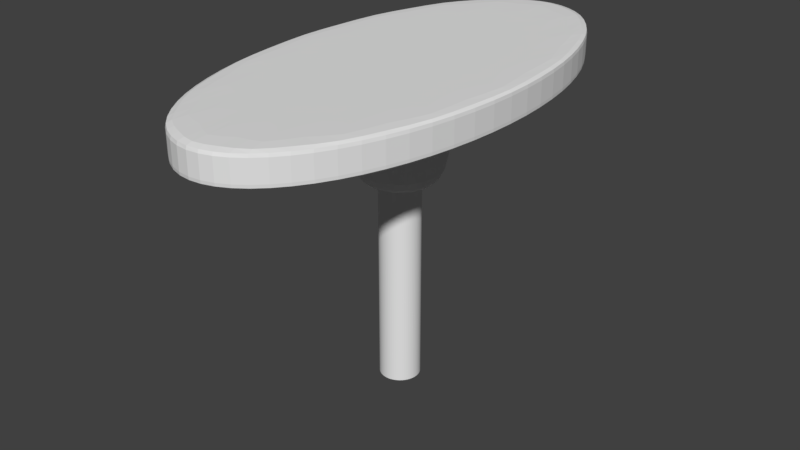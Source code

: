 # Source: titration_turner.blend  (saved by Blender 2.80.75; exported with 4.5.12 LTS)
import bpy
from mathutils import Matrix  # noqa: F401  (used for matrix-valued properties, if any)

bpy.ops.wm.read_factory_settings(use_empty=True)
scene = bpy.context.scene
scene.name = 'Scene'

# ---- collections
col_collection_1 = bpy.data.collections.new('Collection 1'); scene.collection.children.link(col_collection_1)

# ---- world
world_world = bpy.data.worlds.new('World'); scene.world = world_world
world_world.color = (0.05088, 0.05088, 0.05088)
world_world.use_sun_shadow = False
world_world.sun_shadow_jitter_overblur = 0.0
world_world.cycles.sampling_method = 'MANUAL'

# ---- meshes
me_cylinder = bpy.data.meshes.new('Cylinder')
me_cylinder.from_pydata([(0.0, 0.8736, -0.6926), (0.0, 0.8736, 0.6926), (0.3827, 0.8071, -0.6926), (0.3827, 0.8071, 0.6926), (0.7071, 0.6177, -0.6926), (0.7071, 0.6177, 0.6926), (0.9239, 0.3343, -0.6926), (0.9239, 0.3343, 0.6926), (1.0, -3.794e-08, -0.6926), (1.0, -3.794e-08, 0.6926), (0.9239, -0.3343, -0.6926), (0.9239, -0.3343, 0.6926), (0.7071, -0.6177, -0.6926), (0.7071, -0.6177, 0.6926), (0.3827, -0.8071, -0.6926), (0.3827, -0.8071, 0.6926), (1.51e-07, -0.8736, -0.6926), (1.51e-07, -0.8736, 0.6926), (-0.3827, -0.8071, -0.6926), (-0.3827, -0.8071, 0.6926), (-0.7071, -0.6177, -0.6926), (-0.7071, -0.6177, 0.6926), (-0.9239, -0.3343, -0.6926), (-0.9239, -0.3343, 0.6926), (-1.0, 1.066e-08, -0.6926), (-1.0, 1.066e-08, 0.6926), (-0.9239, 0.3343, -0.6926), (-0.9239, 0.3343, 0.6926), (-0.7071, 0.6177, -0.6926), (-0.7071, 0.6177, 0.6926), (-0.3827, 0.8071, -0.6926), (-0.3827, 0.8071, 0.6926), (0.0, 0.8736, -0.6926), (0.3827, 0.8071, -0.6926), (0.7071, 0.6177, -0.6926), (0.9239, 0.3343, -0.6926), (1.0, -3.794e-08, -0.6926), (0.9239, -0.3343, -0.6926), (0.7071, -0.6177, -0.6926), (0.3827, -0.8071, -0.6926), (1.51e-07, -0.8736, -0.6926), (-0.3827, -0.8071, -0.6926), (-0.7071, -0.6177, -0.6926), (-0.9239, -0.3343, -0.6926), (-1.0, 1.066e-08, -0.6926), (-0.9239, 0.3343, -0.6926), (-0.7071, 0.6177, -0.6926), (-0.3827, 0.8071, -0.6926), (2.311e-08, 0.3317, -0.6926), (0.1453, 0.3065, -0.6926), (0.2685, 0.2346, -0.6926), (0.3508, 0.1269, -0.6926), (0.3797, -9.537e-09, -0.6926), (0.3508, -0.1269, -0.6926), (0.2685, -0.2346, -0.6926), (0.1453, -0.3065, -0.6926), (8.044e-08, -0.3317, -0.6926), (-0.1453, -0.3065, -0.6926), (-0.2685, -0.2346, -0.6926), (-0.3508, -0.1269, -0.6926), (-0.3797, 8.918e-09, -0.6926), (-0.3508, 0.1269, -0.6926), (-0.2685, 0.2346, -0.6926), (-0.1453, 0.3065, -0.6926), (4.835e-08, 0.07319, -4.286), (0.06548, 0.06762, -4.286), (0.121, 0.05175, -4.286), (0.1581, 0.02801, -4.286), (0.1711, -4.07e-10, -4.286), (0.1581, -0.02801, -4.286), (0.121, -0.05175, -4.286), (0.06548, -0.06762, -4.286), (7.419e-08, -0.07319, -4.286), (-0.06548, -0.06762, -4.286), (-0.121, -0.05175, -4.286), (-0.1581, -0.02801, -4.286), (-0.1711, 3.665e-09, -4.286), (-0.1581, 0.02801, -4.286), (-0.121, 0.05175, -4.286), (-0.06548, 0.06762, -4.286), (-0.2685, -0.1332, -0.7545), (-0.1453, -0.1741, -0.7545), (0.3508, 0.07211, -0.7545), (0.2685, 0.1332, -0.7545), (-0.3508, -0.07211, -0.7545), (0.3797, -6.479e-10, -0.7545), (-0.3797, 9.836e-09, -0.7545), (0.3508, -0.07211, -0.7545), (-0.3508, 0.07211, -0.7545), (0.2685, -0.1332, -0.7545), (-0.2685, 0.1332, -0.7545), (0.1453, -0.1741, -0.7545), (-0.1453, 0.1741, -0.7545), (8.066e-08, -0.1884, -0.7545), (0.1453, 0.1741, -0.7545), (2.333e-08, 0.1884, -0.7545), (-0.2685, -0.1148, -4.286), (0.3508, 0.06215, -4.286), (-0.3508, -0.06215, -4.286), (0.3797, -4.788e-09, -4.286), (-0.3797, 4.248e-09, -4.286), (0.3508, -0.06215, -4.286), (-0.3508, 0.06215, -4.286), (0.2685, -0.1148, -4.286), (-0.2685, 0.1148, -4.286), (0.1453, -0.15, -4.286), (-0.1453, 0.15, -4.286), (9.31e-08, -0.1624, -4.286), (0.1453, 0.15, -4.286), (-0.1453, -0.15, -4.286), (0.2685, 0.1148, -4.286), (3.577e-08, 0.1624, -4.286), (0.0, 0.8736, 0.6926), (0.3827, 0.8071, 0.6926), (0.7071, 0.6177, 0.6926), (0.9239, 0.3343, 0.6926), (1.0, -3.794e-08, 0.6926), (0.9239, -0.3343, 0.6926), (0.7071, -0.6177, 0.6926), (0.3827, -0.8071, 0.6926), (1.51e-07, -0.8736, 0.6926), (-0.3827, -0.8071, 0.6926), (-0.7071, -0.6177, 0.6926), (-0.9239, -0.3343, 0.6926), (-1.0, 1.066e-08, 0.6926), (-0.9239, 0.3343, 0.6926), (-0.7071, 0.6177, 0.6926), (-0.3827, 0.8071, 0.6926), (3.272e-07, 0.07319, -13.38), (0.06548, 0.06762, -13.38), (0.121, 0.05175, -13.38), (0.1581, 0.02801, -13.38), (0.1711, -4.07e-10, -13.38), (0.1581, -0.02801, -13.38), (0.121, -0.05175, -13.38), (0.06548, -0.06762, -13.38), (3.53e-07, -0.07319, -13.38), (-0.06548, -0.06762, -13.38), (-0.121, -0.05175, -13.38), (-0.1581, -0.02801, -13.38), (-0.1711, 3.665e-09, -13.38), (-0.1581, 0.02801, -13.38), (-0.121, 0.05175, -13.38), (-0.06548, 0.06762, -13.38), (-0.06548, 0.06762, -4.286), (-0.121, 0.05175, -4.286), (7.419e-08, -0.07319, -4.286), (0.06548, -0.06762, -4.286), (0.06548, 0.06762, -4.286), (4.835e-08, 0.07319, -4.286), (-0.06548, -0.06762, -4.286), (0.121, 0.05175, -4.286), (-0.121, -0.05175, -4.286), (0.1581, 0.02801, -4.286), (-0.1581, -0.02801, -4.286), (0.1711, -4.07e-10, -4.286), (-0.1711, 3.665e-09, -4.286), (0.1581, -0.02801, -4.286), (-0.1581, 0.02801, -4.286), (0.121, -0.05175, -4.286), (-0.06548, 0.06762, -13.38), (3.53e-07, -0.07319, -13.38), (0.06548, 0.06762, -13.38), (-0.06548, -0.06762, -13.38), (0.121, 0.05175, -13.38), (-0.121, -0.05175, -13.38), (0.1581, 0.02801, -13.38), (-0.1581, -0.02801, -13.38), (0.1711, -4.07e-10, -13.38), (-0.1711, 3.665e-09, -13.38), (0.1581, -0.02801, -13.38), (-0.1581, 0.02801, -13.38), (0.121, -0.05175, -13.38), (-0.121, 0.05175, -13.38), (0.06548, -0.06762, -13.38), (3.272e-07, 0.07319, -13.38)], [], [(112, 1, 3, 113), (113, 3, 5, 114), (114, 5, 7, 115), (115, 7, 9, 116), (116, 9, 11, 117), (117, 11, 13, 118), (118, 13, 15, 119), (119, 15, 17, 120), (120, 17, 19, 121), (121, 19, 21, 122), (122, 21, 23, 123), (123, 23, 25, 124), (124, 25, 27, 125), (125, 27, 29, 126), (3, 1, 31, 29, 27, 25, 23, 21, 19, 17, 15, 13, 11, 9, 7, 5), (126, 29, 31, 127), (127, 31, 1, 112), (0, 2, 33, 32), (36, 37, 53, 52), (24, 26, 45, 44), (10, 12, 38, 37), (20, 22, 43, 42), (30, 0, 32, 47), (6, 8, 36, 35), (16, 18, 41, 40), (26, 28, 46, 45), (2, 4, 34, 33), (12, 14, 39, 38), (22, 24, 44, 43), (8, 10, 37, 36), (18, 20, 42, 41), (28, 30, 47, 46), (4, 6, 35, 34), (14, 16, 40, 39), (109, 96, 74, 73), (44, 45, 61, 60), (37, 38, 54, 53), (45, 46, 62, 61), (38, 39, 55, 54), (46, 47, 63, 62), (39, 40, 56, 55), (32, 33, 49, 48), (47, 32, 48, 63), (40, 41, 57, 56), (33, 34, 50, 49), (41, 42, 58, 57), (34, 35, 51, 50), (42, 43, 59, 58), (35, 36, 52, 51), (43, 44, 60, 59), (173, 160, 143, 142), (110, 97, 67, 66), (96, 98, 75, 74), (97, 99, 68, 67), (98, 100, 76, 75), (99, 101, 69, 68), (100, 102, 77, 76), (101, 103, 70, 69), (102, 104, 78, 77), (103, 105, 71, 70), (104, 106, 79, 78), (105, 107, 72, 71), (111, 108, 65, 64), (106, 111, 64, 79), (107, 109, 73, 72), (108, 110, 66, 65), (49, 50, 83, 94), (56, 57, 81, 93), (63, 48, 95, 92), (48, 49, 94, 95), (55, 56, 93, 91), (62, 63, 92, 90), (54, 55, 91, 89), (61, 62, 90, 88), (53, 54, 89, 87), (60, 61, 88, 86), (52, 53, 87, 85), (59, 60, 86, 84), (51, 52, 85, 82), (58, 59, 84, 80), (50, 51, 82, 83), (57, 58, 80, 81), (94, 83, 110, 108), (93, 81, 109, 107), (92, 95, 111, 106), (95, 94, 108, 111), (91, 93, 107, 105), (90, 92, 106, 104), (89, 91, 105, 103), (88, 90, 104, 102), (87, 89, 103, 101), (86, 88, 102, 100), (85, 87, 101, 99), (84, 86, 100, 98), (82, 85, 99, 97), (80, 84, 98, 96), (83, 82, 97, 110), (81, 80, 96, 109), (30, 127, 112, 0), (28, 126, 127, 30), (26, 125, 126, 28), (24, 124, 125, 26), (22, 123, 124, 24), (20, 122, 123, 22), (18, 121, 122, 20), (16, 120, 121, 18), (14, 119, 120, 16), (12, 118, 119, 14), (10, 117, 118, 12), (8, 116, 117, 10), (6, 115, 116, 8), (4, 114, 115, 6), (2, 113, 114, 4), (0, 112, 113, 2), (128, 129, 130, 131, 132, 133, 134, 135, 136, 137, 138, 139, 140, 141, 142, 143), (174, 161, 136, 135), (175, 162, 129, 128), (160, 175, 128, 143), (161, 163, 137, 136), (162, 164, 130, 129), (163, 165, 138, 137), (164, 166, 131, 130), (165, 167, 139, 138), (166, 168, 132, 131), (167, 169, 140, 139), (168, 170, 133, 132), (169, 171, 141, 140), (170, 172, 134, 133), (171, 173, 142, 141), (172, 174, 135, 134), (70, 71, 147, 159), (77, 78, 145, 158), (69, 70, 159, 157), (76, 77, 158, 156), (68, 69, 157, 155), (75, 76, 156, 154), (67, 68, 155, 153), (74, 75, 154, 152), (66, 67, 153, 151), (73, 74, 152, 150), (65, 66, 151, 148), (72, 73, 150, 146), (79, 64, 149, 144), (64, 65, 148, 149), (71, 72, 146, 147), (78, 79, 144, 145), (159, 147, 174, 172), (158, 145, 173, 171), (157, 159, 172, 170), (156, 158, 171, 169), (155, 157, 170, 168), (154, 156, 169, 167), (153, 155, 168, 166), (152, 154, 167, 165), (151, 153, 166, 164), (150, 152, 165, 163), (148, 151, 164, 162), (146, 150, 163, 161), (144, 149, 175, 160), (149, 148, 162, 175), (147, 146, 161, 174), (145, 144, 160, 173), (174, 161, 163, 165, 167, 169, 171, 173, 160, 175, 162, 164, 166, 168, 170, 172)])
me_cylinder.use_remesh_preserve_volume = False
me_cylinder.use_remesh_preserve_attributes = False
me_cylinder.use_mirror_vertex_groups = False
me_cylinder.update()

# ---- objects
ob_cylinder = bpy.data.objects.new('Cylinder', me_cylinder)

# ---- transforms, parenting, visibility, modifiers, constraints
ob_cylinder.location = (0.0, 0.0, 0.0)
ob_cylinder.scale = (1.0, 2.338, 0.189)
ob_cylinder.lineart.crease_threshold = 0.0
_m = ob_cylinder.modifiers.new('Subsurf', 'SUBSURF')
_m.uv_smooth = 'PRESERVE_CORNERS'
_m.quality = 2
_m.levels = 2
_m.show_only_control_edges = False

# ---- collection membership
col_collection_1.objects.link(ob_cylinder)

# ---- scene / render settings (as saved in the file)
scene.frame_start = 1; scene.frame_end = 250; scene.frame_set(1)
scene.render.engine = 'BLENDER_EEVEE_NEXT'
scene.render.resolution_percentage = 50
scene.render.dither_intensity = 0.0
scene.cycles.use_denoising = False
scene.cycles.samples = 128
scene.cycles.sampling_pattern = 'TABULATED_SOBOL'
scene.cycles.use_adaptive_sampling = False
scene.cycles.use_light_tree = False
scene.cycles.blur_glossy = 0.0
scene.cycles.sample_clamp_indirect = 0.0
scene.view_settings.view_transform = 'Standard'
bpy.context.view_layer.update()

# ---- added for rendering (the .blend has no active camera and no usable light): camera, sun
cam_auto = bpy.data.cameras.new('AutoCamera')
cam_auto.lens = 50.0
cam_auto.sensor_width = 36.0
cam_auto.clip_end = 1000.0
ob_auto_camera = bpy.data.objects.new('AutoCamera', cam_auto)
scene.collection.objects.link(ob_auto_camera)
ob_auto_camera.location = (4.87477, -5.84972, 2.70087)
ob_auto_camera.rotation_euler = (1.09748, -7.21219e-08, 0.694738)
scene.camera = ob_auto_camera
light_auto_sun = bpy.data.lights.new('AutoSun', 'SUN')
light_auto_sun.energy = 3.0
light_auto_sun.angle = 0.0523599
ob_auto_sun = bpy.data.objects.new('AutoSun', light_auto_sun)
scene.collection.objects.link(ob_auto_sun)
ob_auto_sun.rotation_euler = (0.872665, 0.174533, 0.523599)
bpy.context.view_layer.update()
